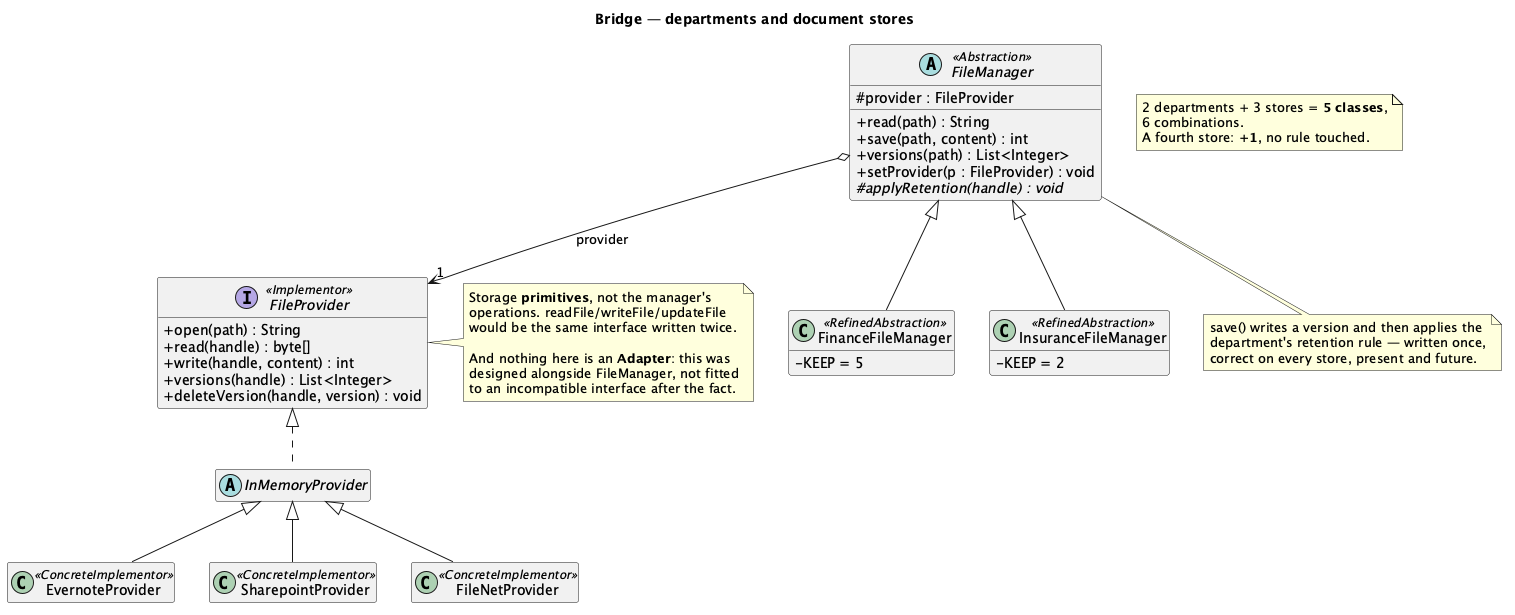

The diagram above was rendered by PlantUML. Its source (embedded in the PNG):
@startuml "Bridge - File (Solution) - Class Diagram"
skinparam classAttributeIconSize 0
hide empty members
title Bridge — departments and document stores


abstract class FileManager <<Abstraction>> {
  # provider : FileProvider
  + read(path) : String
  + save(path, content) : int
  + versions(path) : List<Integer>
  + setProvider(p : FileProvider) : void
  # {abstract} applyRetention(handle) : void
}

class FinanceFileManager <<RefinedAbstraction>> {
  - KEEP = 5
}
class InsuranceFileManager <<RefinedAbstraction>> {
  - KEEP = 2
}

interface FileProvider <<Implementor>> {
  + open(path) : String
  + read(handle) : byte[]
  + write(handle, content) : int
  + versions(handle) : List<Integer>
  + deleteVersion(handle, version) : void
}

abstract class InMemoryProvider
class EvernoteProvider <<ConcreteImplementor>>
class SharepointProvider <<ConcreteImplementor>>
class FileNetProvider <<ConcreteImplementor>>

FileManager <|-- FinanceFileManager
FileManager <|-- InsuranceFileManager
FileManager o--> "1" FileProvider : provider
FileProvider <|.. InMemoryProvider
InMemoryProvider <|-- EvernoteProvider
InMemoryProvider <|-- SharepointProvider
InMemoryProvider <|-- FileNetProvider

note right of FileProvider
  Storage <b>primitives</b>, not the manager's
  operations. readFile/writeFile/updateFile
  would be the same interface written twice.

  And nothing here is an <b>Adapter</b>: this was
  designed alongside FileManager, not fitted
  to an incompatible interface after the fact.
end note

note bottom of FileManager
  save() writes a version and then applies the
  department's retention rule — written once,
  correct on every store, present and future.
end note

note as N1
  2 departments + 3 stores = <b>5 classes</b>,
  6 combinations.
  A fourth store: <b>+1</b>, no rule touched.
end note

@enduml